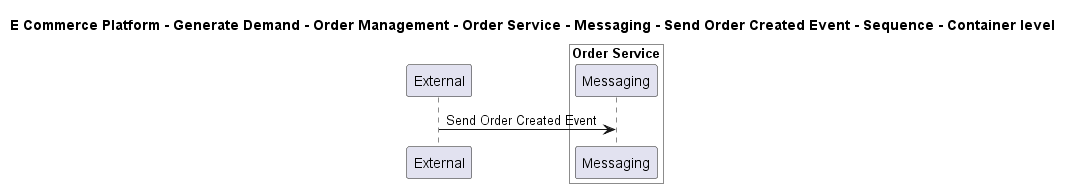

The diagram above was rendered by PlantUML. Its source (embedded in the PNG):
@startuml

title E Commerce Platform - Generate Demand - Order Management - Order Service - Messaging - Send Order Created Event - Sequence - Container level

participant "External" as C4InterFlow.SoftwareSystems.ExternalSystem

box "Order Service" #White
    participant "Messaging" as ECommercePlatform.GenerateDemand.OrderManagement.SoftwareSystems.OrderService.Containers.Messaging
end box


C4InterFlow.SoftwareSystems.ExternalSystem -> ECommercePlatform.GenerateDemand.OrderManagement.SoftwareSystems.OrderService.Containers.Messaging : Send Order Created Event


@enduml